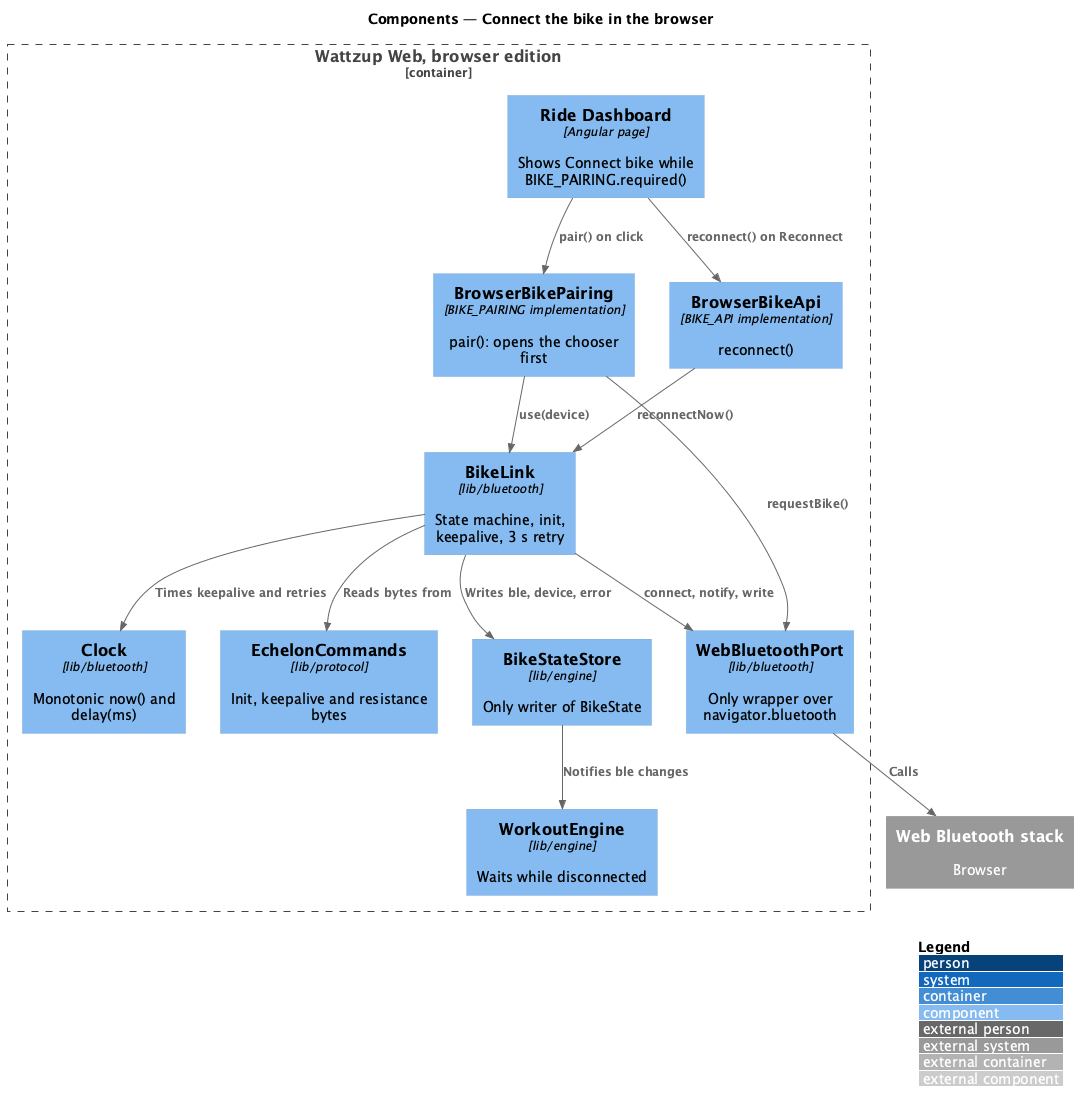

The diagram above was rendered by PlantUML. Its source (embedded in the PNG):
@startuml
!include <C4/C4_Component>
LAYOUT_WITH_LEGEND()
title Components — Connect the bike in the browser

Container_Boundary(app, "Wattzup Web, browser edition") {
  Component(dash, "Ride Dashboard", "Angular page", "Shows Connect bike while BIKE_PAIRING.required()")
  Component(pairing, "BrowserBikePairing", "BIKE_PAIRING implementation", "pair(): opens the chooser first")
  Component(bikeapi, "BrowserBikeApi", "BIKE_API implementation", "reconnect()")
  Component(link, "BikeLink", "lib/bluetooth", "State machine, init, keepalive, 3 s retry")
  Component(port, "WebBluetoothPort", "lib/bluetooth", "Only wrapper over navigator.bluetooth")
  Component(frames, "EchelonCommands", "lib/protocol", "Init, keepalive and resistance bytes")
  Component(clock, "Clock", "lib/bluetooth", "Monotonic now() and delay(ms)")
  Component(store, "BikeStateStore", "lib/engine", "Only writer of BikeState")
  Component(engine, "WorkoutEngine", "lib/engine", "Waits while disconnected")
}
System_Ext(webbt, "Web Bluetooth stack", "Browser")

Rel(dash, pairing, "pair() on click")
Rel(dash, bikeapi, "reconnect() on Reconnect")
Rel(pairing, port, "requestBike()")
Rel(pairing, link, "use(device)")
Rel(bikeapi, link, "reconnectNow()")
Rel(link, port, "connect, notify, write")
Rel(link, frames, "Reads bytes from")
Rel(link, clock, "Times keepalive and retries")
Rel(link, store, "Writes ble, device, error")
Rel(store, engine, "Notifies ble changes")
Rel(port, webbt, "Calls")
@enduml